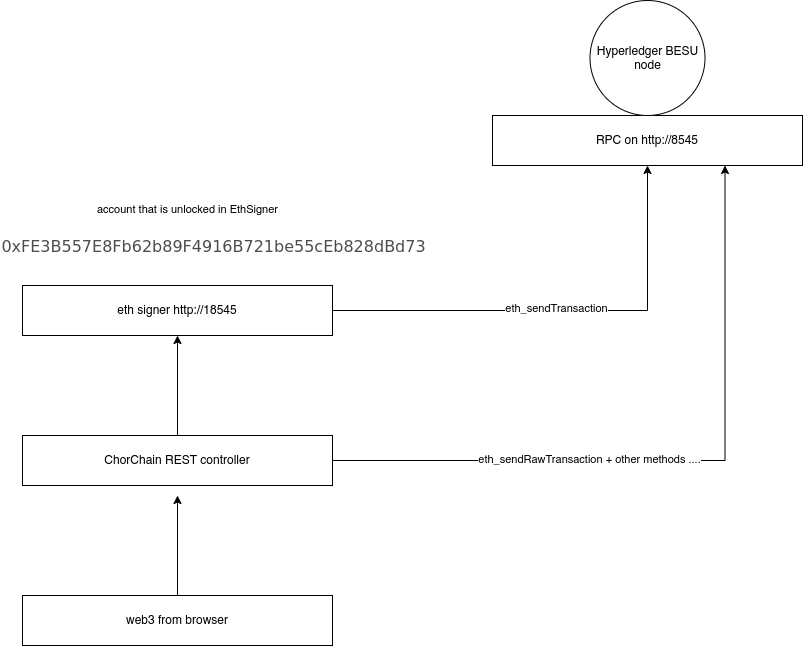

The diagram above was exported from draw.io. Its source (the exported page's mxGraphModel, read from the mxfile embedded in the PNG):
<mxGraphModel dx="1515" dy="867" grid="1" gridSize="10" guides="1" tooltips="1" connect="1" arrows="1" fold="1" page="1" pageScale="1" pageWidth="850" pageHeight="1100" math="0" shadow="0">
  <root>
    <mxCell id="0" />
    <mxCell id="1" parent="0" />
    <mxCell id="TAcrR1KNdXzl6HTeVzIB-4" style="edgeStyle=orthogonalEdgeStyle;rounded=0;orthogonalLoop=1;jettySize=auto;html=1;" edge="1" parent="1" source="DTbS7p404P4lLtxrPx7X-1" target="TAcrR1KNdXzl6HTeVzIB-1">
      <mxGeometry relative="1" as="geometry" />
    </mxCell>
    <mxCell id="TAcrR1KNdXzl6HTeVzIB-5" value="eth_sendTransaction" style="edgeLabel;html=1;align=center;verticalAlign=middle;resizable=0;points=[];" vertex="1" connectable="0" parent="TAcrR1KNdXzl6HTeVzIB-4">
      <mxGeometry x="-0.0312" y="2" relative="1" as="geometry">
        <mxPoint as="offset" />
      </mxGeometry>
    </mxCell>
    <mxCell id="DTbS7p404P4lLtxrPx7X-1" value="eth signer http://18545" style="rounded=0;whiteSpace=wrap;html=1;" parent="1" vertex="1">
      <mxGeometry x="80" y="510" width="310" height="50" as="geometry" />
    </mxCell>
    <mxCell id="TAcrR1KNdXzl6HTeVzIB-1" value="RPC on http://8545" style="rounded=0;whiteSpace=wrap;html=1;" vertex="1" parent="1">
      <mxGeometry x="550" y="340" width="310" height="50" as="geometry" />
    </mxCell>
    <mxCell id="TAcrR1KNdXzl6HTeVzIB-10" style="edgeStyle=orthogonalEdgeStyle;rounded=0;orthogonalLoop=1;jettySize=auto;html=1;" edge="1" parent="1" source="TAcrR1KNdXzl6HTeVzIB-2">
      <mxGeometry relative="1" as="geometry">
        <mxPoint x="235" y="720" as="targetPoint" />
      </mxGeometry>
    </mxCell>
    <mxCell id="TAcrR1KNdXzl6HTeVzIB-2" value="web3 from browser" style="rounded=0;whiteSpace=wrap;html=1;" vertex="1" parent="1">
      <mxGeometry x="80" y="820" width="310" height="50" as="geometry" />
    </mxCell>
    <mxCell id="TAcrR1KNdXzl6HTeVzIB-6" value="&lt;span style=&quot;color: rgb(77 , 77 , 77) ; font-family: &amp;#34;dejavu sans&amp;#34; , &amp;#34;arial&amp;#34; , sans-serif ; font-size: 16px&quot;&gt;0xFE3B557E8Fb62b89F4916B721be55cEb828dBd73&lt;/span&gt;" style="edgeLabel;html=1;align=center;verticalAlign=middle;resizable=0;points=[];" vertex="1" connectable="0" parent="1">
      <mxGeometry x="270" y="470" as="geometry" />
    </mxCell>
    <mxCell id="TAcrR1KNdXzl6HTeVzIB-7" value="account that is unlocked in EthSigner" style="edgeLabel;html=1;align=center;verticalAlign=middle;resizable=0;points=[];" vertex="1" connectable="0" parent="1">
      <mxGeometry x="240" y="440" as="geometry">
        <mxPoint x="4" y="-6" as="offset" />
      </mxGeometry>
    </mxCell>
    <mxCell id="TAcrR1KNdXzl6HTeVzIB-9" style="edgeStyle=orthogonalEdgeStyle;rounded=0;orthogonalLoop=1;jettySize=auto;html=1;entryX=0.5;entryY=1;entryDx=0;entryDy=0;" edge="1" parent="1" source="TAcrR1KNdXzl6HTeVzIB-8" target="DTbS7p404P4lLtxrPx7X-1">
      <mxGeometry relative="1" as="geometry" />
    </mxCell>
    <mxCell id="TAcrR1KNdXzl6HTeVzIB-11" style="edgeStyle=orthogonalEdgeStyle;rounded=0;orthogonalLoop=1;jettySize=auto;html=1;entryX=0.75;entryY=1;entryDx=0;entryDy=0;" edge="1" parent="1" source="TAcrR1KNdXzl6HTeVzIB-8" target="TAcrR1KNdXzl6HTeVzIB-1">
      <mxGeometry relative="1" as="geometry" />
    </mxCell>
    <mxCell id="TAcrR1KNdXzl6HTeVzIB-12" value="eth_sendRawTransaction + other methods ...." style="edgeLabel;html=1;align=center;verticalAlign=middle;resizable=0;points=[];" vertex="1" connectable="0" parent="TAcrR1KNdXzl6HTeVzIB-11">
      <mxGeometry x="-0.256" y="1" relative="1" as="geometry">
        <mxPoint as="offset" />
      </mxGeometry>
    </mxCell>
    <mxCell id="TAcrR1KNdXzl6HTeVzIB-8" value="ChorChain REST controller" style="rounded=0;whiteSpace=wrap;html=1;" vertex="1" parent="1">
      <mxGeometry x="80" y="660" width="310" height="50" as="geometry" />
    </mxCell>
    <mxCell id="TAcrR1KNdXzl6HTeVzIB-14" value="Hyperledger BESU node" style="ellipse;whiteSpace=wrap;html=1;aspect=fixed;" vertex="1" parent="1">
      <mxGeometry x="647.5" y="225" width="115" height="115" as="geometry" />
    </mxCell>
  </root>
</mxGraphModel>